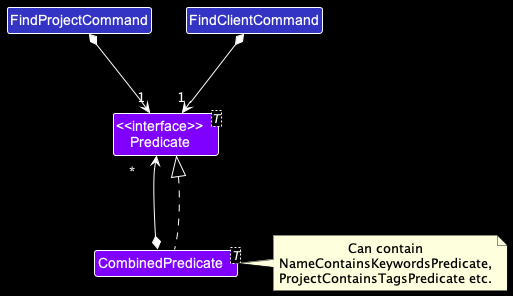

The diagram above was rendered by PlantUML. Its source (embedded in the PNG):
@startuml
!include style.puml
skinparam BackgroundColor #000000
skinparam ArrowColor #FFFFFF
skinParam DefaultFontColor #FFFFFF

Class "CombinedPredicate<T>" as CombinedPredicate COMMON_COLOR
Class FindClientCommand LOGIC_COLOR
Class FindProjectCommand LOGIC_COLOR
Class "<<interface>>\nPredicate<T>" as Predicate COMMON_COLOR

FindProjectCommand *-down->"1" Predicate
FindClientCommand *-down->"1" Predicate
FindProjectCommand -[hidden]right-> FindClientCommand
CombinedPredicate *-up-> "*" Predicate
Predicate <|.. CombinedPredicate
note right of CombinedPredicate : <color:black>Can contain\n<color:black>NameContainsKeywordsPredicate,\n<color:black>ProjectContainsTagsPredicate etc.
@enduml